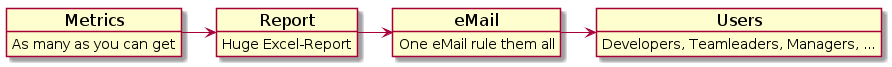

The diagram above was rendered by PlantUML. Its source (embedded in the PNG):
@startuml

' general
skinparam backgroundColor white

' component
skinparam componentFontSize 17
skinparam componentInterfaceFontSize 5

' object
skinparam objectFontSize 17
skinparam objectAttributeFontSize 14



' useblocks yellow

' red

' blue

' green



object Metrics {
As many as you can get
}

object Report {
Huge Excel-Report
}

object eMail {
One eMail rule them all
}

object Users {
Developers, Teamleaders, Managers, ...
}
Metrics -> Report
Report -> eMail
eMail -> Users

@enduml